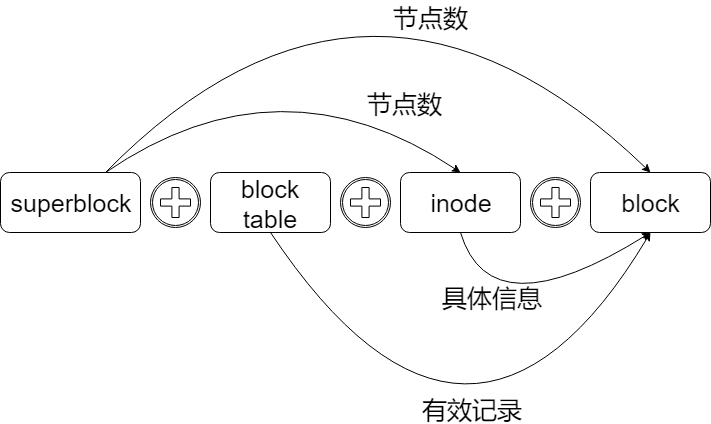

The diagram above was exported from draw.io. Its source (the exported page's mxGraphModel, read from the mxfile embedded in the PNG):
<mxGraphModel dx="1028" dy="630" grid="1" gridSize="10" guides="1" tooltips="1" connect="1" arrows="1" fold="1" page="1" pageScale="1" pageWidth="827" pageHeight="1169" math="0" shadow="0">
  <root>
    <mxCell id="0" />
    <mxCell id="1" parent="0" />
    <mxCell id="9VvueuktI8HU3b-mF9qN-40" style="edgeStyle=none;curved=1;orthogonalLoop=1;jettySize=auto;html=1;exitX=0.75;exitY=0;exitDx=0;exitDy=0;entryX=0.5;entryY=0;entryDx=0;entryDy=0;fontSize=25;" edge="1" parent="1" source="9VvueuktI8HU3b-mF9qN-33" target="9VvueuktI8HU3b-mF9qN-35">
      <mxGeometry relative="1" as="geometry">
        <Array as="points">
          <mxPoint x="320" y="140" />
        </Array>
      </mxGeometry>
    </mxCell>
    <mxCell id="9VvueuktI8HU3b-mF9qN-41" style="edgeStyle=none;curved=1;orthogonalLoop=1;jettySize=auto;html=1;exitX=0.75;exitY=0;exitDx=0;exitDy=0;entryX=0.5;entryY=0;entryDx=0;entryDy=0;fontSize=25;" edge="1" parent="1" source="9VvueuktI8HU3b-mF9qN-33" target="9VvueuktI8HU3b-mF9qN-36">
      <mxGeometry relative="1" as="geometry">
        <Array as="points">
          <mxPoint x="410" y="-10" />
        </Array>
      </mxGeometry>
    </mxCell>
    <mxCell id="9VvueuktI8HU3b-mF9qN-33" value="superblock" style="rounded=1;whiteSpace=wrap;html=1;fontSize=25;" vertex="1" parent="1">
      <mxGeometry x="40" y="260" width="140" height="60" as="geometry" />
    </mxCell>
    <mxCell id="9VvueuktI8HU3b-mF9qN-42" style="edgeStyle=none;curved=1;orthogonalLoop=1;jettySize=auto;html=1;exitX=0.5;exitY=1;exitDx=0;exitDy=0;entryX=0.5;entryY=1;entryDx=0;entryDy=0;fontSize=25;" edge="1" parent="1" source="9VvueuktI8HU3b-mF9qN-34" target="9VvueuktI8HU3b-mF9qN-36">
      <mxGeometry relative="1" as="geometry">
        <Array as="points">
          <mxPoint x="510" y="620" />
        </Array>
      </mxGeometry>
    </mxCell>
    <mxCell id="9VvueuktI8HU3b-mF9qN-34" value="block table" style="rounded=1;whiteSpace=wrap;html=1;fontSize=25;" vertex="1" parent="1">
      <mxGeometry x="250" y="260" width="120" height="60" as="geometry" />
    </mxCell>
    <mxCell id="9VvueuktI8HU3b-mF9qN-43" style="edgeStyle=none;curved=1;orthogonalLoop=1;jettySize=auto;html=1;exitX=0.5;exitY=1;exitDx=0;exitDy=0;entryX=0.5;entryY=1;entryDx=0;entryDy=0;fontSize=25;" edge="1" parent="1" source="9VvueuktI8HU3b-mF9qN-35" target="9VvueuktI8HU3b-mF9qN-36">
      <mxGeometry relative="1" as="geometry">
        <Array as="points">
          <mxPoint x="530" y="420" />
        </Array>
      </mxGeometry>
    </mxCell>
    <mxCell id="9VvueuktI8HU3b-mF9qN-35" value="inode" style="rounded=1;whiteSpace=wrap;html=1;fontSize=25;" vertex="1" parent="1">
      <mxGeometry x="440" y="260" width="120" height="60" as="geometry" />
    </mxCell>
    <mxCell id="9VvueuktI8HU3b-mF9qN-36" value="block" style="rounded=1;whiteSpace=wrap;html=1;fontSize=25;" vertex="1" parent="1">
      <mxGeometry x="630" y="260" width="120" height="60" as="geometry" />
    </mxCell>
    <mxCell id="9VvueuktI8HU3b-mF9qN-37" value="" style="shape=mxgraph.bpmn.shape;html=1;verticalLabelPosition=bottom;labelBackgroundColor=#ffffff;verticalAlign=top;align=center;perimeter=ellipsePerimeter;outlineConnect=0;outline=catching;symbol=parallelMultiple;fontSize=25;" vertex="1" parent="1">
      <mxGeometry x="190" y="265" width="50" height="50" as="geometry" />
    </mxCell>
    <mxCell id="9VvueuktI8HU3b-mF9qN-38" value="" style="shape=mxgraph.bpmn.shape;html=1;verticalLabelPosition=bottom;labelBackgroundColor=#ffffff;verticalAlign=top;align=center;perimeter=ellipsePerimeter;outlineConnect=0;outline=catching;symbol=parallelMultiple;fontSize=25;" vertex="1" parent="1">
      <mxGeometry x="570" y="265" width="50" height="50" as="geometry" />
    </mxCell>
    <mxCell id="9VvueuktI8HU3b-mF9qN-39" value="" style="shape=mxgraph.bpmn.shape;html=1;verticalLabelPosition=bottom;labelBackgroundColor=#ffffff;verticalAlign=top;align=center;perimeter=ellipsePerimeter;outlineConnect=0;outline=catching;symbol=parallelMultiple;fontSize=25;" vertex="1" parent="1">
      <mxGeometry x="380" y="265" width="50" height="50" as="geometry" />
    </mxCell>
    <mxCell id="9VvueuktI8HU3b-mF9qN-45" value="有效记录" style="text;html=1;resizable=0;points=[];autosize=1;align=left;verticalAlign=top;spacingTop=-4;fontSize=25;" vertex="1" parent="1">
      <mxGeometry x="460" y="480" width="120" height="30" as="geometry" />
    </mxCell>
    <mxCell id="9VvueuktI8HU3b-mF9qN-46" value="具体信息" style="text;html=1;resizable=0;points=[];autosize=1;align=left;verticalAlign=top;spacingTop=-4;fontSize=25;" vertex="1" parent="1">
      <mxGeometry x="480" y="367.5" width="120" height="30" as="geometry" />
    </mxCell>
    <mxCell id="9VvueuktI8HU3b-mF9qN-47" value="节点数" style="text;html=1;resizable=0;points=[];autosize=1;align=left;verticalAlign=top;spacingTop=-4;fontSize=25;" vertex="1" parent="1">
      <mxGeometry x="431" y="88" width="90" height="30" as="geometry" />
    </mxCell>
    <mxCell id="9VvueuktI8HU3b-mF9qN-48" value="节点数" style="text;html=1;resizable=0;points=[];autosize=1;align=left;verticalAlign=top;spacingTop=-4;fontSize=25;" vertex="1" parent="1">
      <mxGeometry x="405" y="174" width="90" height="30" as="geometry" />
    </mxCell>
  </root>
</mxGraphModel>